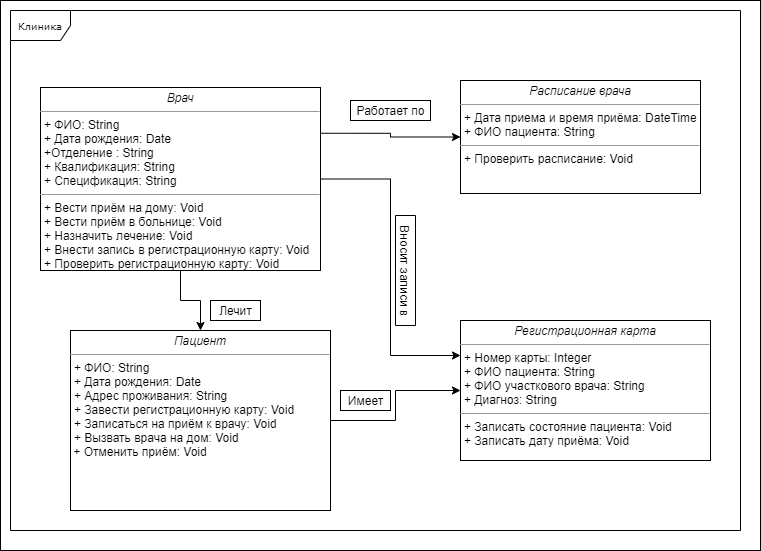

The diagram above was exported from draw.io. Its source (the exported page's mxGraphModel, read from the mxfile embedded in the PNG):
<mxGraphModel dx="868" dy="453" grid="1" gridSize="10" guides="1" tooltips="1" connect="1" arrows="1" fold="1" page="1" pageScale="1" pageWidth="850" pageHeight="1100" background="none" math="0" shadow="0">
  <root>
    <mxCell id="0" />
    <mxCell id="1" parent="0" />
    <mxCell id="5fYnSj5B_M6KaHP--0o0-16" value="" style="rounded=0;whiteSpace=wrap;html=1;fontColor=default;strokeColor=default;fillColor=default;" parent="1" vertex="1">
      <mxGeometry x="40" y="20" width="760" height="550" as="geometry" />
    </mxCell>
    <mxCell id="5fYnSj5B_M6KaHP--0o0-17" value="Клиника" style="shape=umlFrame;whiteSpace=wrap;html=1;rounded=0;shadow=0;comic=0;labelBackgroundColor=none;strokeWidth=1;fontFamily=Verdana;fontSize=10;align=center;fillColor=default;strokeColor=default;fontColor=default;" parent="1" vertex="1">
      <mxGeometry x="50" y="30" width="730" height="520" as="geometry" />
    </mxCell>
    <mxCell id="5fYnSj5B_M6KaHP--0o0-18" value="&lt;p style=&quot;margin: 0px ; margin-top: 4px ; text-align: center&quot;&gt;&lt;i&gt;Регистрационная карта&lt;/i&gt;&lt;/p&gt;&lt;hr size=&quot;1&quot;&gt;&lt;p style=&quot;margin: 0px ; margin-left: 4px&quot;&gt;+ Номер карты: Integer&lt;br&gt;+ ФИО пациента: String&lt;/p&gt;&lt;p style=&quot;margin: 0px ; margin-left: 4px&quot;&gt;+ ФИО участкового врача: String&lt;br&gt;&lt;/p&gt;&lt;p style=&quot;margin: 0px ; margin-left: 4px&quot;&gt;+ Диагноз: String&lt;br&gt;&lt;/p&gt;&lt;hr size=&quot;1&quot;&gt;&lt;p style=&quot;margin: 0px ; margin-left: 4px&quot;&gt;+ Записать состояние пациента: Void&lt;br&gt;+ Записать дату приёма: Void&lt;/p&gt;" style="verticalAlign=top;align=left;overflow=fill;fontSize=12;fontFamily=Helvetica;html=1;rounded=0;shadow=0;comic=0;labelBackgroundColor=none;strokeWidth=1;fillColor=default;strokeColor=default;fontColor=default;" parent="1" vertex="1">
      <mxGeometry x="500" y="340" width="250" height="140" as="geometry" />
    </mxCell>
    <mxCell id="5fYnSj5B_M6KaHP--0o0-19" style="edgeStyle=orthogonalEdgeStyle;rounded=0;orthogonalLoop=1;jettySize=auto;html=1;exitX=0.5;exitY=1;exitDx=0;exitDy=0;labelBackgroundColor=default;fontColor=default;strokeColor=default;fillColor=default;" parent="1" source="5fYnSj5B_M6KaHP--0o0-22" target="5fYnSj5B_M6KaHP--0o0-24" edge="1">
      <mxGeometry relative="1" as="geometry" />
    </mxCell>
    <mxCell id="5fYnSj5B_M6KaHP--0o0-20" style="edgeStyle=orthogonalEdgeStyle;rounded=0;orthogonalLoop=1;jettySize=auto;html=1;exitX=1;exitY=0.5;exitDx=0;exitDy=0;entryX=0;entryY=0.25;entryDx=0;entryDy=0;labelBackgroundColor=default;fontColor=default;strokeColor=default;fillColor=default;" parent="1" source="5fYnSj5B_M6KaHP--0o0-22" target="5fYnSj5B_M6KaHP--0o0-18" edge="1">
      <mxGeometry relative="1" as="geometry" />
    </mxCell>
    <mxCell id="5fYnSj5B_M6KaHP--0o0-21" style="edgeStyle=orthogonalEdgeStyle;rounded=0;orthogonalLoop=1;jettySize=auto;html=1;exitX=1;exitY=0.25;exitDx=0;exitDy=0;entryX=0;entryY=0.5;entryDx=0;entryDy=0;labelBackgroundColor=default;fontColor=default;strokeColor=default;fillColor=default;" parent="1" source="5fYnSj5B_M6KaHP--0o0-22" target="5fYnSj5B_M6KaHP--0o0-25" edge="1">
      <mxGeometry relative="1" as="geometry" />
    </mxCell>
    <mxCell id="5fYnSj5B_M6KaHP--0o0-22" value="&lt;p style=&quot;margin: 0px ; margin-top: 4px ; text-align: center&quot;&gt;&lt;i&gt;Врач&lt;/i&gt;&lt;/p&gt;&lt;hr size=&quot;1&quot;&gt;&lt;p style=&quot;margin: 0px ; margin-left: 4px&quot;&gt;+ ФИО: String&lt;br&gt;+ Дата рождения: Date&lt;/p&gt;&lt;p style=&quot;margin: 0px 0px 0px 4px&quot;&gt;+Отделение : String&lt;/p&gt;&lt;p style=&quot;margin: 0px 0px 0px 4px&quot;&gt;+ Квалификация: String&lt;/p&gt;&lt;p style=&quot;margin: 0px 0px 0px 4px&quot;&gt;+ Спецификация: String&lt;/p&gt;&lt;hr size=&quot;1&quot;&gt;&lt;p style=&quot;margin: 0px ; margin-left: 4px&quot;&gt;+ Вести приём на дому: Void&lt;br&gt;+ Вести приём в больнице: Void&lt;/p&gt;&lt;p style=&quot;margin: 0px ; margin-left: 4px&quot;&gt;+ Назначить лечение: Void&lt;br&gt;&lt;/p&gt;&lt;p style=&quot;margin: 0px ; margin-left: 4px&quot;&gt;+ Внести запись в регистрационную карту: Void&lt;br&gt;&lt;/p&gt;&lt;p style=&quot;margin: 0px ; margin-left: 4px&quot;&gt;+ Проверить регистрационную карту: Void&lt;br&gt;&lt;/p&gt;" style="verticalAlign=top;align=left;overflow=fill;fontSize=12;fontFamily=Helvetica;html=1;rounded=0;shadow=0;comic=0;labelBackgroundColor=none;strokeWidth=1;fillColor=default;strokeColor=default;fontColor=default;" parent="1" vertex="1">
      <mxGeometry x="80" y="107" width="280" height="183" as="geometry" />
    </mxCell>
    <mxCell id="5fYnSj5B_M6KaHP--0o0-23" style="edgeStyle=orthogonalEdgeStyle;rounded=0;orthogonalLoop=1;jettySize=auto;html=1;exitX=1;exitY=0.5;exitDx=0;exitDy=0;labelBackgroundColor=default;fontColor=default;strokeColor=default;fillColor=default;" parent="1" source="5fYnSj5B_M6KaHP--0o0-24" target="5fYnSj5B_M6KaHP--0o0-18" edge="1">
      <mxGeometry relative="1" as="geometry" />
    </mxCell>
    <mxCell id="5fYnSj5B_M6KaHP--0o0-24" value="&lt;p style=&quot;margin: 0px ; margin-top: 4px ; text-align: center&quot;&gt;&lt;i&gt;Пациент&lt;/i&gt;&lt;/p&gt;&lt;hr size=&quot;1&quot;&gt;&lt;p style=&quot;margin: 0px 0px 0px 4px&quot;&gt;+ ФИО: String&lt;br&gt;+ Дата рождения: Date&lt;/p&gt;&lt;p style=&quot;margin: 0px 0px 0px 4px&quot;&gt;+ Адрес проживания: String&lt;/p&gt;&lt;p style=&quot;margin: 0px 0px 0px 4px&quot;&gt;&lt;/p&gt;&lt;p style=&quot;margin: 0px ; margin-left: 4px&quot;&gt;+ Завести регистрационную карту: Void&lt;br&gt;+ Записаться на приём к врачу: Void&lt;/p&gt;&lt;p style=&quot;margin: 0px ; margin-left: 4px&quot;&gt;+ Вызвать врача на дом: Void&lt;br&gt;&lt;/p&gt;&amp;nbsp;+ Отменить приём: Void&lt;br&gt;&amp;nbsp;" style="verticalAlign=top;align=left;overflow=fill;fontSize=12;fontFamily=Helvetica;html=1;rounded=0;shadow=0;comic=0;labelBackgroundColor=none;strokeWidth=1;fillColor=default;strokeColor=default;fontColor=default;" parent="1" vertex="1">
      <mxGeometry x="110" y="350" width="260" height="180" as="geometry" />
    </mxCell>
    <mxCell id="5fYnSj5B_M6KaHP--0o0-25" value="&lt;p style=&quot;margin: 0px ; margin-top: 4px ; text-align: center&quot;&gt;&lt;i&gt;Расписание врача&lt;/i&gt;&lt;/p&gt;&lt;hr size=&quot;1&quot;&gt;&lt;p style=&quot;margin: 0px ; margin-left: 4px&quot;&gt;+ Дата приема и время приёма: DateTime&lt;br&gt;+ ФИО пациента: String&lt;/p&gt;&lt;hr size=&quot;1&quot;&gt;&lt;p style=&quot;margin: 0px ; margin-left: 4px&quot;&gt;+ Проверить расписание: Void&lt;br&gt;&lt;br&gt;&lt;/p&gt;" style="verticalAlign=top;align=left;overflow=fill;fontSize=12;fontFamily=Helvetica;html=1;rounded=0;shadow=0;comic=0;labelBackgroundColor=none;strokeWidth=1;fillColor=default;strokeColor=default;fontColor=default;" parent="1" vertex="1">
      <mxGeometry x="500" y="100" width="240" height="113" as="geometry" />
    </mxCell>
    <mxCell id="5fYnSj5B_M6KaHP--0o0-26" value="Работает по" style="text;html=1;align=center;verticalAlign=middle;resizable=0;points=[];autosize=1;strokeColor=default;fillColor=default;fontColor=default;" parent="1" vertex="1">
      <mxGeometry x="390" y="120" width="80" height="20" as="geometry" />
    </mxCell>
    <mxCell id="5fYnSj5B_M6KaHP--0o0-27" value="Лечит" style="text;html=1;align=center;verticalAlign=middle;resizable=0;points=[];autosize=1;strokeColor=default;fillColor=default;fontColor=default;" parent="1" vertex="1">
      <mxGeometry x="250" y="320" width="50" height="20" as="geometry" />
    </mxCell>
    <mxCell id="5fYnSj5B_M6KaHP--0o0-28" value="Вносит записи в" style="text;html=1;align=center;verticalAlign=middle;resizable=0;points=[];autosize=1;strokeColor=default;fillColor=default;fontColor=default;rotation=90;" parent="1" vertex="1">
      <mxGeometry x="390" y="280" width="110" height="20" as="geometry" />
    </mxCell>
    <mxCell id="5fYnSj5B_M6KaHP--0o0-29" value="Имеет" style="text;html=1;align=center;verticalAlign=middle;resizable=0;points=[];autosize=1;strokeColor=default;fillColor=default;fontColor=default;" parent="1" vertex="1">
      <mxGeometry x="380" y="410" width="50" height="20" as="geometry" />
    </mxCell>
  </root>
</mxGraphModel>